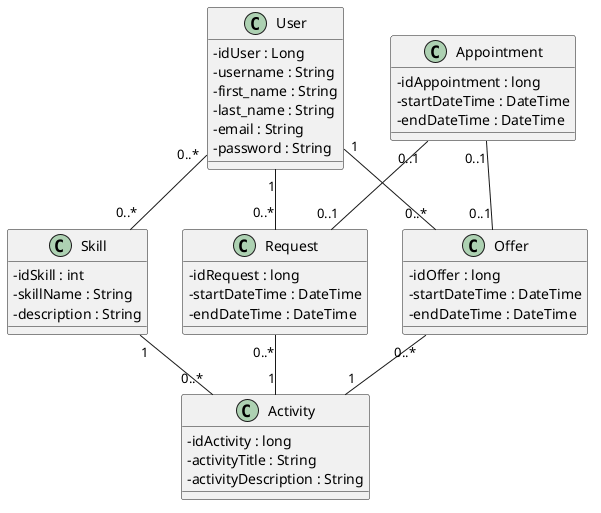

The diagram above was rendered by PlantUML. Its source (embedded in the PNG):
@startuml
skinparam classAttributeIconSize 0

class User {
  - idUser : Long
  - username : String
  - first_name : String
  - last_name : String
  - email : String
  - password : String
}

class Skill {
  - idSkill : int
  - skillName : String
  - description : String
}

class Activity {
  - idActivity : long
  - activityTitle : String
  - activityDescription : String
}

class Offer {
  - idOffer : long
  - startDateTime : DateTime
  - endDateTime : DateTime
}

class Appointment{
  - idAppointment : long
  - startDateTime : DateTime
  - endDateTime : DateTime
}

class Request {
  - idRequest : long
  - startDateTime : DateTime
  - endDateTime : DateTime
}

User "0..*" -- "0..*" Skill
User "1" -- "0..*" Offer
User "1" -- "0..*" Request
Skill "1" -- "0..*" Activity
Appointment "0..1" -- "0..1" Offer
Appointment "0..1" -- "0..1" Request
Offer "0..*" -- "1" Activity
Request "0..*" -- "1" Activity
@enduml